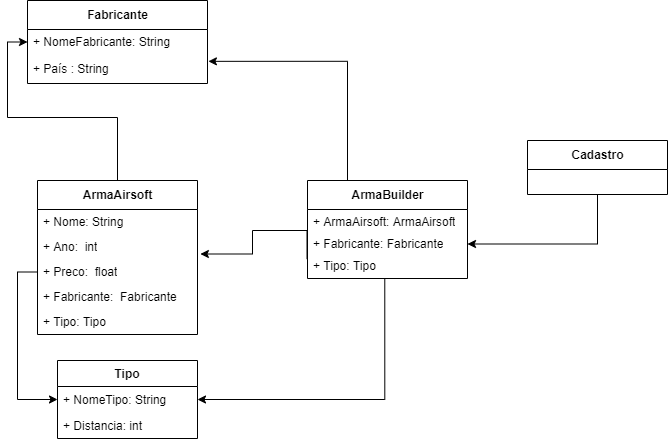

The diagram above was exported from draw.io. Its source (the exported page's mxGraphModel, read from the mxfile embedded in the PNG):
<mxGraphModel dx="868" dy="482" grid="1" gridSize="10" guides="1" tooltips="1" connect="1" arrows="1" fold="1" page="1" pageScale="1" pageWidth="827" pageHeight="1169" math="0" shadow="0">
  <root>
    <mxCell id="0" />
    <mxCell id="1" parent="0" />
    <mxCell id="tVsa3GmOr_zA7phz7BhD-22" style="edgeStyle=orthogonalEdgeStyle;rounded=0;orthogonalLoop=1;jettySize=auto;html=1;exitX=0.5;exitY=0;exitDx=0;exitDy=0;entryX=0;entryY=0.5;entryDx=0;entryDy=0;" parent="1" source="tVsa3GmOr_zA7phz7BhD-1" target="tVsa3GmOr_zA7phz7BhD-12" edge="1">
      <mxGeometry relative="1" as="geometry">
        <Array as="points">
          <mxPoint x="150" y="177" />
          <mxPoint x="40" y="177" />
          <mxPoint x="40" y="102" />
        </Array>
      </mxGeometry>
    </mxCell>
    <mxCell id="tVsa3GmOr_zA7phz7BhD-1" value="ArmaAirsoft" style="swimlane;fontStyle=1;align=center;verticalAlign=middle;childLayout=stackLayout;horizontal=1;startSize=29;horizontalStack=0;resizeParent=1;resizeParentMax=0;resizeLast=0;collapsible=0;marginBottom=0;html=1;" parent="1" vertex="1">
      <mxGeometry x="70" y="240" width="160" height="154" as="geometry" />
    </mxCell>
    <mxCell id="tVsa3GmOr_zA7phz7BhD-2" value="+ Nome: String" style="text;html=1;strokeColor=none;fillColor=none;align=left;verticalAlign=middle;spacingLeft=4;spacingRight=4;overflow=hidden;rotatable=0;points=[[0,0.5],[1,0.5]];portConstraint=eastwest;" parent="tVsa3GmOr_zA7phz7BhD-1" vertex="1">
      <mxGeometry y="29" width="160" height="25" as="geometry" />
    </mxCell>
    <mxCell id="tVsa3GmOr_zA7phz7BhD-16" value="+ Ano:&amp;nbsp; int" style="text;html=1;strokeColor=none;fillColor=none;align=left;verticalAlign=middle;spacingLeft=4;spacingRight=4;overflow=hidden;rotatable=0;points=[[0,0.5],[1,0.5]];portConstraint=eastwest;" parent="tVsa3GmOr_zA7phz7BhD-1" vertex="1">
      <mxGeometry y="54" width="160" height="25" as="geometry" />
    </mxCell>
    <mxCell id="tVsa3GmOr_zA7phz7BhD-18" value="+ Preco:&amp;nbsp; float" style="text;html=1;strokeColor=none;fillColor=none;align=left;verticalAlign=middle;spacingLeft=4;spacingRight=4;overflow=hidden;rotatable=0;points=[[0,0.5],[1,0.5]];portConstraint=eastwest;" parent="tVsa3GmOr_zA7phz7BhD-1" vertex="1">
      <mxGeometry y="79" width="160" height="25" as="geometry" />
    </mxCell>
    <mxCell id="tVsa3GmOr_zA7phz7BhD-4" value="+ Fabricante:&amp;nbsp; Fabricante" style="text;html=1;strokeColor=none;fillColor=none;align=left;verticalAlign=middle;spacingLeft=4;spacingRight=4;overflow=hidden;rotatable=0;points=[[0,0.5],[1,0.5]];portConstraint=eastwest;" parent="tVsa3GmOr_zA7phz7BhD-1" vertex="1">
      <mxGeometry y="104" width="160" height="25" as="geometry" />
    </mxCell>
    <mxCell id="tVsa3GmOr_zA7phz7BhD-3" value="+ Tipo: Tipo" style="text;html=1;strokeColor=none;fillColor=none;align=left;verticalAlign=middle;spacingLeft=4;spacingRight=4;overflow=hidden;rotatable=0;points=[[0,0.5],[1,0.5]];portConstraint=eastwest;" parent="tVsa3GmOr_zA7phz7BhD-1" vertex="1">
      <mxGeometry y="129" width="160" height="25" as="geometry" />
    </mxCell>
    <mxCell id="tVsa3GmOr_zA7phz7BhD-5" value="Tipo" style="swimlane;fontStyle=1;childLayout=stackLayout;horizontal=1;startSize=26;fillColor=none;horizontalStack=0;resizeParent=1;resizeParentMax=0;resizeLast=0;collapsible=1;marginBottom=0;" parent="1" vertex="1">
      <mxGeometry x="90" y="420" width="140" height="78" as="geometry" />
    </mxCell>
    <mxCell id="tVsa3GmOr_zA7phz7BhD-6" value="+ NomeTipo: String" style="text;strokeColor=none;fillColor=none;align=left;verticalAlign=top;spacingLeft=4;spacingRight=4;overflow=hidden;rotatable=0;points=[[0,0.5],[1,0.5]];portConstraint=eastwest;" parent="tVsa3GmOr_zA7phz7BhD-5" vertex="1">
      <mxGeometry y="26" width="140" height="26" as="geometry" />
    </mxCell>
    <mxCell id="tVsa3GmOr_zA7phz7BhD-7" value="+ Distancia: int" style="text;strokeColor=none;fillColor=none;align=left;verticalAlign=top;spacingLeft=4;spacingRight=4;overflow=hidden;rotatable=0;points=[[0,0.5],[1,0.5]];portConstraint=eastwest;" parent="tVsa3GmOr_zA7phz7BhD-5" vertex="1">
      <mxGeometry y="52" width="140" height="26" as="geometry" />
    </mxCell>
    <mxCell id="tVsa3GmOr_zA7phz7BhD-10" value="Fabricante" style="swimlane;fontStyle=1;align=center;verticalAlign=middle;childLayout=stackLayout;horizontal=1;startSize=29;horizontalStack=0;resizeParent=1;resizeParentMax=0;resizeLast=0;collapsible=0;marginBottom=0;html=1;" parent="1" vertex="1">
      <mxGeometry x="60" y="60" width="180" height="83" as="geometry" />
    </mxCell>
    <mxCell id="tVsa3GmOr_zA7phz7BhD-12" value="+ NomeFabricante: String" style="text;html=1;strokeColor=none;fillColor=none;align=left;verticalAlign=middle;spacingLeft=4;spacingRight=4;overflow=hidden;rotatable=0;points=[[0,0.5],[1,0.5]];portConstraint=eastwest;" parent="tVsa3GmOr_zA7phz7BhD-10" vertex="1">
      <mxGeometry y="29" width="180" height="25" as="geometry" />
    </mxCell>
    <mxCell id="tVsa3GmOr_zA7phz7BhD-14" value="+ País : String" style="text;html=1;strokeColor=none;fillColor=none;align=left;verticalAlign=middle;spacingLeft=4;spacingRight=4;overflow=hidden;rotatable=0;points=[[0,0.5],[1,0.5]];portConstraint=eastwest;" parent="tVsa3GmOr_zA7phz7BhD-10" vertex="1">
      <mxGeometry y="54" width="180" height="29" as="geometry" />
    </mxCell>
    <mxCell id="tVsa3GmOr_zA7phz7BhD-26" style="edgeStyle=orthogonalEdgeStyle;rounded=0;orthogonalLoop=1;jettySize=auto;html=1;exitX=0.25;exitY=0;exitDx=0;exitDy=0;entryX=1.005;entryY=0.236;entryDx=0;entryDy=0;entryPerimeter=0;" parent="1" source="tVsa3GmOr_zA7phz7BhD-19" target="tVsa3GmOr_zA7phz7BhD-14" edge="1">
      <mxGeometry relative="1" as="geometry" />
    </mxCell>
    <mxCell id="tVsa3GmOr_zA7phz7BhD-19" value="ArmaBuilder" style="swimlane;fontStyle=1;align=center;verticalAlign=middle;childLayout=stackLayout;horizontal=1;startSize=29;horizontalStack=0;resizeParent=1;resizeParentMax=0;resizeLast=0;collapsible=0;marginBottom=0;html=1;" parent="1" vertex="1">
      <mxGeometry x="340" y="240" width="160" height="98" as="geometry" />
    </mxCell>
    <mxCell id="tVsa3GmOr_zA7phz7BhD-20" value="+ ArmaAirsoft: ArmaAirsoft" style="text;html=1;strokeColor=none;fillColor=none;align=left;verticalAlign=middle;spacingLeft=4;spacingRight=4;overflow=hidden;rotatable=0;points=[[0,0.5],[1,0.5]];portConstraint=eastwest;" parent="tVsa3GmOr_zA7phz7BhD-19" vertex="1">
      <mxGeometry y="29" width="160" height="25" as="geometry" />
    </mxCell>
    <mxCell id="tVsa3GmOr_zA7phz7BhD-21" value="+ Fabricante: Fabricante" style="text;html=1;strokeColor=none;fillColor=none;align=left;verticalAlign=middle;spacingLeft=4;spacingRight=4;overflow=hidden;rotatable=0;points=[[0,0.5],[1,0.5]];portConstraint=eastwest;" parent="tVsa3GmOr_zA7phz7BhD-19" vertex="1">
      <mxGeometry y="54" width="160" height="19" as="geometry" />
    </mxCell>
    <mxCell id="tVsa3GmOr_zA7phz7BhD-24" value="+ Tipo: Tipo" style="text;html=1;strokeColor=none;fillColor=none;align=left;verticalAlign=middle;spacingLeft=4;spacingRight=4;overflow=hidden;rotatable=0;points=[[0,0.5],[1,0.5]];portConstraint=eastwest;" parent="tVsa3GmOr_zA7phz7BhD-19" vertex="1">
      <mxGeometry y="73" width="160" height="25" as="geometry" />
    </mxCell>
    <mxCell id="tVsa3GmOr_zA7phz7BhD-23" style="edgeStyle=orthogonalEdgeStyle;rounded=0;orthogonalLoop=1;jettySize=auto;html=1;exitX=0;exitY=0.5;exitDx=0;exitDy=0;entryX=0;entryY=0.5;entryDx=0;entryDy=0;" parent="1" source="tVsa3GmOr_zA7phz7BhD-18" target="tVsa3GmOr_zA7phz7BhD-6" edge="1">
      <mxGeometry relative="1" as="geometry" />
    </mxCell>
    <mxCell id="tVsa3GmOr_zA7phz7BhD-25" style="edgeStyle=orthogonalEdgeStyle;rounded=0;orthogonalLoop=1;jettySize=auto;html=1;exitX=-0.003;exitY=0.224;exitDx=0;exitDy=0;entryX=1.018;entryY=0.78;entryDx=0;entryDy=0;entryPerimeter=0;exitPerimeter=0;" parent="1" source="tVsa3GmOr_zA7phz7BhD-24" target="tVsa3GmOr_zA7phz7BhD-16" edge="1">
      <mxGeometry relative="1" as="geometry">
        <Array as="points">
          <mxPoint x="340" y="290" />
          <mxPoint x="285" y="290" />
          <mxPoint x="285" y="314" />
        </Array>
      </mxGeometry>
    </mxCell>
    <mxCell id="tVsa3GmOr_zA7phz7BhD-27" style="edgeStyle=orthogonalEdgeStyle;rounded=0;orthogonalLoop=1;jettySize=auto;html=1;exitX=0.483;exitY=0.992;exitDx=0;exitDy=0;exitPerimeter=0;" parent="1" source="tVsa3GmOr_zA7phz7BhD-24" target="tVsa3GmOr_zA7phz7BhD-6" edge="1">
      <mxGeometry relative="1" as="geometry" />
    </mxCell>
    <mxCell id="W2Rtp2M-s4xeo6Q_a5ZI-4" style="edgeStyle=orthogonalEdgeStyle;rounded=0;orthogonalLoop=1;jettySize=auto;html=1;entryX=1;entryY=0.5;entryDx=0;entryDy=0;" parent="1" source="W2Rtp2M-s4xeo6Q_a5ZI-1" target="tVsa3GmOr_zA7phz7BhD-21" edge="1">
      <mxGeometry relative="1" as="geometry" />
    </mxCell>
    <mxCell id="W2Rtp2M-s4xeo6Q_a5ZI-1" value="Cadastro" style="swimlane;fontStyle=1;align=center;verticalAlign=middle;childLayout=stackLayout;horizontal=1;startSize=29;horizontalStack=0;resizeParent=1;resizeParentMax=0;resizeLast=0;collapsible=0;marginBottom=0;html=1;" parent="1" vertex="1">
      <mxGeometry x="560" y="200" width="140" height="54" as="geometry" />
    </mxCell>
  </root>
</mxGraphModel>